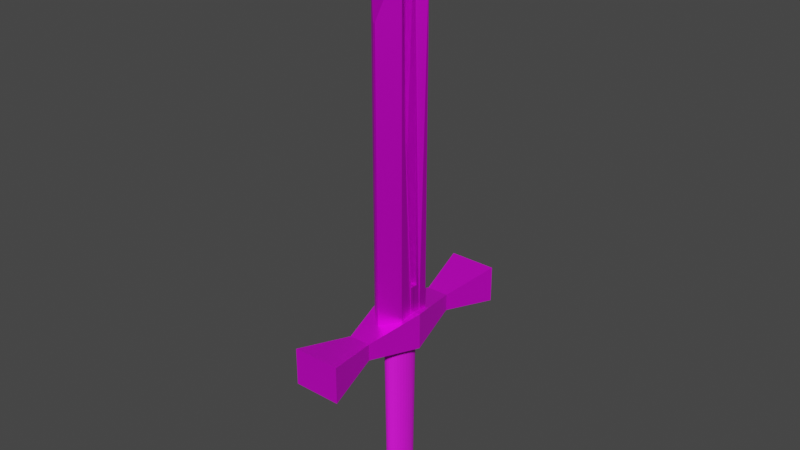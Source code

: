 # Source: SplitDagger.blend  (saved by Blender 3.6.13; exported with 4.5.12 LTS)
import bpy
from mathutils import Matrix  # noqa: F401  (used for matrix-valued properties, if any)

bpy.ops.wm.read_factory_settings(use_empty=True)
scene = bpy.context.scene
scene.name = 'Scene'

# ---- collections
col_collection = bpy.data.collections.new('Collection'); scene.collection.children.link(col_collection)

# ---- images (referenced by path relative to the original .blend; pixels are not part of the script)
import os
ASSET_DIR = os.environ.get("B2B_ASSET_DIR", "")  # directory of the original .blend (textures are referenced by path, not embedded)
HERE = os.path.dirname(os.path.abspath(__file__))  # packed textures are extracted next to this script under _unpacked/

def load_image(name, relpath, width, height, colorspace="sRGB"):
    """Load a texture the original file referenced (path relative to the .blend, or extracted next to this script)."""
    p = next((c for c in (os.path.join(HERE, relpath), os.path.join(ASSET_DIR, relpath)) if relpath and os.path.exists(c)), "")
    if p:
        img = bpy.data.images.load(p, check_existing=True)
        img.name = name
    else:  # same state as the original file: an image datablock whose file is absent (Cycles renders it pink)
        img = bpy.data.images.new(name, width, height)
        img.source = "FILE"
        img.filepath = "//" + (relpath or name)
    img.colorspace_settings.name = colorspace
    return img
img_splitdaggerhandle = load_image('SplitDaggerHandle', 'Textures/SplitDaggerHandle.png', 1024, 1024, 'sRGB')
img_broadswordpommel_gaurd_png = load_image('BroadswordPommel&Gaurd.png', 'Textures/BroadswordPommel&Gaurd.png', 1024, 1024, 'sRGB')
img_splitdaggerblade = load_image('SplitDaggerBlade', 'Textures/SplitDaggerBlade.png', 1024, 1024, 'sRGB')

# ---- materials (node trees are filled in below, after node groups)
mat_material_004 = bpy.data.materials.new('Material.004')
mat_material_004.use_transparent_shadow = False
mat_material_003 = bpy.data.materials.new('Material.003')
mat_material_003.use_transparent_shadow = False
mat_material_001 = bpy.data.materials.new('Material.001')
mat_material_001.use_transparent_shadow = False
mat_material_002 = bpy.data.materials.new('Material.002')
mat_material_002.use_transparent_shadow = False

# ---- material node trees
mat_material_004.use_nodes = True; mat_material_004.node_tree.nodes.clear()
_N = mat_material_004.node_tree.nodes; _L = mat_material_004.node_tree.links
n0 = _N.new('ShaderNodeBsdfPrincipled'); n0.name = 'Principled BSDF'; n0.location = (10, 300)
n0.distribution = 'GGX'
n0.subsurface_method = 'RANDOM_WALK_SKIN'
n0.inputs[2].default_value = 0.7682
n0.inputs[3].default_value = 1.45
n0.inputs[27].default_value = (0.0, 0.0, 0.0, 1.0)
n0.inputs[28].default_value = 1.0
n1 = _N.new('ShaderNodeOutputMaterial'); n1.name = 'Material Output'; n1.location = (300, 300)
n2 = _N.new('ShaderNodeTexImage'); n2.name = 'Image Texture'; n2.location = (-280, 280)
n2.image = img_splitdaggerhandle
_L.new(n0.outputs[0], n1.inputs[0])
_L.new(n2.outputs[0], n0.inputs[0])
n1.is_active_output = True
mat_material_003.use_nodes = True; mat_material_003.node_tree.nodes.clear()
_N = mat_material_003.node_tree.nodes; _L = mat_material_003.node_tree.links
n0 = _N.new('ShaderNodeBsdfPrincipled'); n0.name = 'Principled BSDF'; n0.location = (10, 300)
n0.distribution = 'GGX'
n0.subsurface_method = 'RANDOM_WALK_SKIN'
n0.inputs[1].default_value = 0.5
n0.inputs[3].default_value = 1.45
n0.inputs[27].default_value = (0.0, 0.0, 0.0, 1.0)
n0.inputs[28].default_value = 1.0
n1 = _N.new('ShaderNodeOutputMaterial'); n1.name = 'Material Output'; n1.location = (300, 300)
n2 = _N.new('ShaderNodeTexImage'); n2.name = 'Image Texture'; n2.location = (-280, 280)
n2.image = img_broadswordpommel_gaurd_png
_L.new(n0.outputs[0], n1.inputs[0])
_L.new(n2.outputs[0], n0.inputs[0])
n1.is_active_output = True
mat_material_001.use_nodes = True; mat_material_001.node_tree.nodes.clear()
_N = mat_material_001.node_tree.nodes; _L = mat_material_001.node_tree.links
n0 = _N.new('ShaderNodeBsdfPrincipled'); n0.name = 'Principled BSDF'; n0.location = (10, 300)
n0.distribution = 'GGX'
n0.subsurface_method = 'RANDOM_WALK_SKIN'
n0.inputs[1].default_value = 0.75
n0.inputs[3].default_value = 1.45
n0.inputs[27].default_value = (0.0, 0.0, 0.0, 1.0)
n0.inputs[28].default_value = 1.0
n1 = _N.new('ShaderNodeOutputMaterial'); n1.name = 'Material Output'; n1.location = (300, 300)
n2 = _N.new('ShaderNodeTexImage'); n2.name = 'Image Texture'; n2.location = (-280, 280)
n2.image = img_splitdaggerblade
_L.new(n0.outputs[0], n1.inputs[0])
_L.new(n2.outputs[0], n0.inputs[0])
n1.is_active_output = True
mat_material_002.use_nodes = True; mat_material_002.node_tree.nodes.clear()
_N = mat_material_002.node_tree.nodes; _L = mat_material_002.node_tree.links
n0 = _N.new('ShaderNodeBsdfPrincipled'); n0.name = 'Principled BSDF'; n0.location = (10, 300)
n0.distribution = 'GGX'
n0.subsurface_method = 'RANDOM_WALK_SKIN'
n0.inputs[1].default_value = 0.75
n0.inputs[3].default_value = 1.45
n0.inputs[27].default_value = (0.0, 0.0, 0.0, 1.0)
n0.inputs[28].default_value = 1.0
n1 = _N.new('ShaderNodeOutputMaterial'); n1.name = 'Material Output'; n1.location = (300, 300)
n2 = _N.new('ShaderNodeTexImage'); n2.name = 'Image Texture'; n2.location = (-280, 280)
n2.image = img_splitdaggerblade
_L.new(n0.outputs[0], n1.inputs[0])
_L.new(n2.outputs[0], n0.inputs[0])
n1.is_active_output = True

# ---- world
world_world = bpy.data.worlds.new('World'); scene.world = world_world
world_world.use_nodes = True; world_world.node_tree.nodes.clear()
_N = world_world.node_tree.nodes; _L = world_world.node_tree.links
n0 = _N.new('ShaderNodeOutputWorld'); n0.name = 'World Output'; n0.location = (300, 300)
n1 = _N.new('ShaderNodeBackground'); n1.name = 'Background'; n1.location = (10, 300)
n1.inputs[0].default_value = (0.05088, 0.05088, 0.05088, 1.0)
_L.new(n1.outputs[0], n0.inputs[0])
n0.is_active_output = True
world_world.color = (0.05088, 0.05088, 0.05088)
world_world.use_sun_shadow = False
world_world.sun_shadow_jitter_overblur = 0.0

# ---- meshes
me_cylinder = bpy.data.meshes.new('Cylinder')
me_cylinder.from_pydata([(-5.028e-08, 0.7338, 4.968), (0.1432, 0.7197, 4.968), (0.2808, 0.6779, 4.968), (0.4077, 0.6101, 4.968), (0.5189, 0.5189, 4.968), (0.6101, 0.4077, 4.968), (0.6779, 0.2808, 4.968), (0.7197, 0.1432, 4.968), (0.7338, 0.0, 4.968), (0.7197, -0.1432, 4.968), (0.6779, -0.2808, 4.968), (0.6101, -0.4077, 4.968), (0.5189, -0.5189, 4.968), (0.4077, -0.6101, 4.968), (0.2808, -0.6779, 4.968), (0.1432, -0.7197, 4.968), (-5.075e-08, -0.7338, 4.968), (-0.1432, -0.7197, 4.968), (-0.2808, -0.6779, 4.968), (-0.4077, -0.6101, 4.968), (-0.5189, -0.5189, 4.968), (-0.6101, -0.4077, 4.968), (-0.6779, -0.2808, 4.968), (-0.7197, -0.1432, 4.968), (-0.7338, 0.0, 4.968), (-0.7197, 0.1432, 4.968), (-0.6779, 0.2808, 4.968), (-0.6101, 0.4077, 4.968), (-0.5189, 0.5189, 4.968), (-0.4077, 0.6101, 4.968), (-0.2808, 0.6779, 4.968), (-0.1432, 0.7197, 4.968), (0.0, 0.6343, -0.9665), (0.1237, 0.6221, -0.9665), (0.2427, 0.586, -0.9665), (0.3524, 0.5274, -0.9665), (0.4485, 0.4485, -0.9665), (0.5274, 0.3524, -0.9665), (0.586, 0.2427, -0.9665), (0.6221, 0.1237, -0.9665), (0.6343, 0.0, -0.9665), (0.6221, -0.1237, -0.9665), (0.586, -0.2427, -0.9665), (0.5274, -0.3524, -0.9665), (0.4485, -0.4485, -0.9665), (0.3524, -0.5274, -0.9665), (0.2427, -0.586, -0.9665), (0.1237, -0.6221, -0.9665), (0.0, -0.6343, -0.9665), (-0.1237, -0.6221, -0.9665), (-0.2427, -0.586, -0.9665), (-0.3524, -0.5274, -0.9665), (-0.4485, -0.4485, -0.9665), (-0.5274, -0.3524, -0.9665), (-0.586, -0.2427, -0.9665), (-0.6221, -0.1237, -0.9665), (-0.6343, 0.0, -0.9665), (-0.6221, 0.1237, -0.9665), (-0.586, 0.2427, -0.9665), (-0.5274, 0.3524, -0.9665), (-0.4485, 0.4485, -0.9665), (-0.3524, 0.5274, -0.9665), (-0.2427, 0.586, -0.9665), (-0.1237, 0.6221, -0.9665), (-1.863e-09, 0.8648, -1.286), (-5.296e-10, 1.028, -1.02), (0.1687, 0.8482, -1.286), (0.2005, 1.008, -1.02), (0.331, 0.799, -1.286), (0.3933, 0.9495, -1.02), (0.4805, 0.7191, -1.286), (0.571, 0.8546, -1.02), (0.6115, 0.6115, -1.286), (0.7267, 0.7267, -1.02), (0.7191, 0.4805, -1.286), (0.8546, 0.571, -1.02), (0.799, 0.331, -1.286), (0.9495, 0.3933, -1.02), (0.8482, 0.1687, -1.286), (1.008, 0.2005, -1.02), (0.8648, -1.863e-09, -1.286), (1.028, 0.0, -1.02), (0.8482, -0.1687, -1.286), (1.008, -0.2005, -1.02), (0.799, -0.331, -1.286), (0.9495, -0.3933, -1.02), (0.7191, -0.4805, -1.286), (0.8546, -0.571, -1.02), (0.6115, -0.6115, -1.286), (0.7267, -0.7267, -1.02), (0.4805, -0.7191, -1.286), (0.571, -0.8546, -1.02), (0.331, -0.799, -1.286), (0.3933, -0.9495, -1.02), (0.1687, -0.8482, -1.286), (0.2005, -1.008, -1.02), (-5.588e-09, -0.8648, -1.286), (-4.997e-10, -1.028, -1.02), (-0.1687, -0.8482, -1.286), (-0.2005, -1.008, -1.02), (-0.331, -0.799, -1.286), (-0.3933, -0.9495, -1.02), (-0.4805, -0.7191, -1.286), (-0.571, -0.8546, -1.02), (-0.6115, -0.6115, -1.286), (-0.7267, -0.7267, -1.02), (-0.7191, -0.4805, -1.286), (-0.8546, -0.571, -1.02), (-0.799, -0.331, -1.286), (-0.9495, -0.3933, -1.02), (-0.8482, -0.1687, -1.286), (-1.008, -0.2005, -1.02), (-0.8648, 1.863e-09, -1.286), (-1.028, 0.0, -1.02), (-0.8482, 0.1687, -1.286), (-1.008, 0.2005, -1.02), (-0.799, 0.331, -1.286), (-0.9495, 0.3933, -1.02), (-0.7191, 0.4805, -1.286), (-0.8546, 0.571, -1.02), (-0.6115, 0.6115, -1.286), (-0.7267, 0.7267, -1.02), (-0.4805, 0.7191, -1.286), (-0.571, 0.8546, -1.02), (-0.331, 0.799, -1.286), (-0.3933, 0.9495, -1.02), (-0.1687, 0.8482, -1.286), (-0.2005, 1.008, -1.02)], [], [(32, 0, 1, 33), (33, 1, 2, 34), (34, 2, 3, 35), (35, 3, 4, 36), (36, 4, 5, 37), (37, 5, 6, 38), (38, 6, 7, 39), (39, 7, 8, 40), (40, 8, 9, 41), (41, 9, 10, 42), (42, 10, 11, 43), (43, 11, 12, 44), (44, 12, 13, 45), (45, 13, 14, 46), (46, 14, 15, 47), (47, 15, 16, 48), (48, 16, 17, 49), (49, 17, 18, 50), (50, 18, 19, 51), (51, 19, 20, 52), (52, 20, 21, 53), (53, 21, 22, 54), (54, 22, 23, 55), (55, 23, 24, 56), (56, 24, 25, 57), (57, 25, 26, 58), (58, 26, 27, 59), (59, 27, 28, 60), (60, 28, 29, 61), (61, 29, 30, 62), (1, 0, 31, 30, 29, 28, 27, 26, 25, 24, 23, 22, 21, 20, 19, 18, 17, 16, 15, 14, 13, 12, 11, 10, 9, 8, 7, 6, 5, 4, 3, 2), (62, 30, 31, 63), (63, 31, 0, 32), (127, 63, 32, 65), (67, 33, 34, 69), (125, 62, 63, 127), (123, 61, 62, 125), (121, 60, 61, 123), (119, 59, 60, 121), (117, 58, 59, 119), (115, 57, 58, 117), (113, 56, 57, 115), (111, 55, 56, 113), (109, 54, 55, 111), (107, 53, 54, 109), (105, 52, 53, 107), (103, 51, 52, 105), (101, 50, 51, 103), (99, 49, 50, 101), (97, 48, 49, 99), (95, 47, 48, 97), (93, 46, 47, 95), (91, 45, 46, 93), (89, 44, 45, 91), (87, 43, 44, 89), (85, 42, 43, 87), (83, 41, 42, 85), (81, 40, 41, 83), (79, 39, 40, 81), (77, 38, 39, 79), (75, 37, 38, 77), (73, 36, 37, 75), (71, 35, 36, 73), (69, 34, 35, 71), (64, 66, 68, 70, 72, 74, 76, 78, 80, 82, 84, 86, 88, 90, 92, 94, 96, 98, 100, 102, 104, 106, 108, 110, 112, 114, 116, 118, 120, 122, 124, 126), (65, 67, 66, 64), (67, 69, 68, 66), (69, 71, 70, 68), (71, 73, 72, 70), (73, 75, 74, 72), (75, 77, 76, 74), (77, 79, 78, 76), (79, 81, 80, 78), (81, 83, 82, 80), (83, 85, 84, 82), (85, 87, 86, 84), (87, 89, 88, 86), (89, 91, 90, 88), (91, 93, 92, 90), (93, 95, 94, 92), (95, 97, 96, 94), (97, 99, 98, 96), (99, 101, 100, 98), (101, 103, 102, 100), (103, 105, 104, 102), (105, 107, 106, 104), (107, 109, 108, 106), (109, 111, 110, 108), (111, 113, 112, 110), (113, 115, 114, 112), (115, 117, 116, 114), (117, 119, 118, 116), (119, 121, 120, 118), (121, 123, 122, 120), (123, 125, 124, 122), (125, 127, 126, 124), (127, 65, 64, 126), (65, 32, 33, 67)])
_uv = me_cylinder.uv_layers.new(name='UVMap')
_uv.uv.foreach_set('vector', [1.0, 0.5027, 1.0, 1.0, 0.9688, 1.0, 0.9688, 0.5027, 0.9688, 0.5027, 0.9688, 1.0, 0.9375, 1.0, 0.9375, 0.5027, 0.9375, 0.5027, 0.9375, 1.0, 0.9062, 1.0, 0.9062, 0.5027, 0.9062, 0.5027, 0.9062, 1.0, 0.875, 1.0, 0.875, 0.5027, 0.875, 0.5027, 0.875, 1.0, 0.8438, 1.0, 0.8438, 0.5027, 0.8438, 0.5027, 0.8438, 1.0, 0.8125, 1.0, 0.8125, 0.5027, 0.8125, 0.5027, 0.8125, 1.0, 0.7812, 1.0, 0.7812, 0.5027, 0.7812, 0.5027, 0.7812, 1.0, 0.75, 1.0, 0.75, 0.5027, 0.75, 0.5027, 0.75, 1.0, 0.7188, 1.0, 0.7188, 0.5027, 0.7188, 0.5027, 0.7188, 1.0, 0.6875, 1.0, 0.6875, 0.5027, 0.6875, 0.5027, 0.6875, 1.0, 0.6562, 1.0, 0.6562, 0.5027, 0.6562, 0.5027, 0.6562, 1.0, 0.625, 1.0, 0.625, 0.5027, 0.625, 0.5027, 0.625, 1.0, 0.5938, 1.0, 0.5938, 0.5027, 0.5938, 0.5027, 0.5938, 1.0, 0.5625, 1.0, 0.5625, 0.5027, 0.5625, 0.5027, 0.5625, 1.0, 0.5312, 1.0, 0.5312, 0.5027, 0.5312, 0.5027, 0.5312, 1.0, 0.5, 1.0, 0.5, 0.5027, 0.5, 0.5027, 0.5, 1.0, 0.4688, 1.0, 0.4688, 0.5027, 0.4688, 0.5027, 0.4688, 1.0, 0.4375, 1.0, 0.4375, 0.5027, 0.4375, 0.5027, 0.4375, 1.0, 0.4062, 1.0, 0.4062, 0.5027, 0.4062, 0.5027, 0.4062, 1.0, 0.375, 1.0, 0.375, 0.5027, 0.375, 0.5027, 0.375, 1.0, 0.3438, 1.0, 0.3438, 0.5027, 0.3438, 0.5027, 0.3438, 1.0, 0.3125, 1.0, 0.3125, 0.5027, 0.3125, 0.5027, 0.3125, 1.0, 0.2812, 1.0, 0.2812, 0.5027, 0.2812, 0.5027, 0.2812, 1.0, 0.25, 1.0, 0.25, 0.5027, 0.25, 0.5027, 0.25, 1.0, 0.2188, 1.0, 0.2188, 0.5027, 0.2188, 0.5027, 0.2188, 1.0, 0.1875, 1.0, 0.1875, 0.5027, 0.1875, 0.5027, 0.1875, 1.0, 0.1562, 1.0, 0.1562, 0.5027, 0.1562, 0.5027, 0.1562, 1.0, 0.125, 1.0, 0.125, 0.5027, 0.125, 0.5027, 0.125, 1.0, 0.09375, 1.0, 0.09375, 0.5027, 0.09375, 0.5027, 0.09375, 1.0, 0.0625, 1.0, 0.0625, 0.5027, 0.2968, 0.4854, 0.25, 0.49, 0.2032, 0.4854, 0.1582, 0.4717, 0.1167, 0.4496, 0.08029, 0.4197, 0.05045, 0.3833, 0.02827, 0.3418, 0.01461, 0.2968, 0.01, 0.25, 0.01461, 0.2032, 0.02827, 0.1582, 0.05045, 0.1167, 0.08029, 0.08029, 0.1167, 0.05045, 0.1582, 0.02827, 0.2032, 0.01461, 0.25, 0.01, 0.2968, 0.01461, 0.3418, 0.02827, 0.3833, 0.05045, 0.4197, 0.08029, 0.4496, 0.1167, 0.4717, 0.1582, 0.4854, 0.2032, 0.49, 0.25, 0.4854, 0.2968, 0.4717, 0.3418, 0.4496, 0.3833, 0.4197, 0.4197, 0.3833, 0.4496, 0.3418, 0.4717, 0.0625, 0.5027, 0.0625, 1.0, 0.03125, 1.0, 0.03125, 0.5027, 0.03125, 0.5027, 0.03125, 1.0, 0.0, 1.0, 0.0, 0.5027, 0.03125, 0.5022, 0.03125, 0.5027, 0.0, 0.5027, 0.0, 0.5022, 0.9688, 0.5022, 0.9688, 0.5027, 0.9375, 0.5027, 0.9375, 0.5022, 0.0625, 0.5022, 0.0625, 0.5027, 0.03125, 0.5027, 0.03125, 0.5022, 0.09375, 0.5022, 0.09375, 0.5027, 0.0625, 0.5027, 0.0625, 0.5022, 0.125, 0.5022, 0.125, 0.5027, 0.09375, 0.5027, 0.09375, 0.5022, 0.1562, 0.5022, 0.1562, 0.5027, 0.125, 0.5027, 0.125, 0.5022, 0.1875, 0.5022, 0.1875, 0.5027, 0.1562, 0.5027, 0.1562, 0.5022, 0.2188, 0.5022, 0.2188, 0.5027, 0.1875, 0.5027, 0.1875, 0.5022, 0.25, 0.5022, 0.25, 0.5027, 0.2188, 0.5027, 0.2188, 0.5022, 0.2812, 0.5022, 0.2812, 0.5027, 0.25, 0.5027, 0.25, 0.5022, 0.3125, 0.5022, 0.3125, 0.5027, 0.2812, 0.5027, 0.2812, 0.5022, 0.3438, 0.5022, 0.3438, 0.5027, 0.3125, 0.5027, 0.3125, 0.5022, 0.375, 0.5022, 0.375, 0.5027, 0.3438, 0.5027, 0.3438, 0.5022, 0.4062, 0.5022, 0.4062, 0.5027, 0.375, 0.5027, 0.375, 0.5022, 0.4375, 0.5022, 0.4375, 0.5027, 0.4062, 0.5027, 0.4062, 0.5022, 0.4688, 0.5022, 0.4688, 0.5027, 0.4375, 0.5027, 0.4375, 0.5022, 0.5, 0.5022, 0.5, 0.5027, 0.4688, 0.5027, 0.4688, 0.5022, 0.5312, 0.5022, 0.5312, 0.5027, 0.5, 0.5027, 0.5, 0.5022, 0.5625, 0.5022, 0.5625, 0.5027, 0.5312, 0.5027, 0.5312, 0.5022, 0.5938, 0.5022, 0.5938, 0.5027, 0.5625, 0.5027, 0.5625, 0.5022, 0.625, 0.5022, 0.625, 0.5027, 0.5938, 0.5027, 0.5938, 0.5022, 0.6562, 0.5022, 0.6562, 0.5027, 0.625, 0.5027, 0.625, 0.5022, 0.6875, 0.5022, 0.6875, 0.5027, 0.6562, 0.5027, 0.6562, 0.5022, 0.7188, 0.5022, 0.7188, 0.5027, 0.6875, 0.5027, 0.6875, 0.5022, 0.75, 0.5022, 0.75, 0.5027, 0.7188, 0.5027, 0.7188, 0.5022, 0.7812, 0.5022, 0.7812, 0.5027, 0.75, 0.5027, 0.75, 0.5022, 0.8125, 0.5022, 0.8125, 0.5027, 0.7812, 0.5027, 0.7812, 0.5022, 0.8438, 0.5022, 0.8438, 0.5027, 0.8125, 0.5027, 0.8125, 0.5022, 0.875, 0.5022, 0.875, 0.5027, 0.8438, 0.5027, 0.8438, 0.5022, 0.9062, 0.5022, 0.9062, 0.5027, 0.875, 0.5027, 0.875, 0.5022, 0.9375, 0.5022, 0.9375, 0.5027, 0.9062, 0.5027, 0.9062, 0.5022, 0.75, 0.4281, 0.7847, 0.4246, 0.8181, 0.4145, 0.8489, 0.3981, 0.8759, 0.3759, 0.8981, 0.3489, 0.9145, 0.3181, 0.9246, 0.2847, 0.9281, 0.25, 0.9246, 0.2153, 0.9145, 0.1819, 0.8981, 0.1511, 0.8759, 0.1241, 0.8489, 0.1019, 0.8181, 0.08549, 0.7847, 0.07536, 0.75, 0.07193, 0.7153, 0.07536, 0.6819, 0.08549, 0.6511, 0.1019, 0.6241, 0.1241, 0.6019, 0.1511, 0.5855, 0.1819, 0.5754, 0.2153, 0.5719, 0.25, 0.5754, 0.2847, 0.5855, 0.3181, 0.6019, 0.3489, 0.6241, 0.3759, 0.6511, 0.3981, 0.6819, 0.4145, 0.7153, 0.4246, 0.7528, 0.4897, 0.7941, 0.4857, 0.7847, 0.4246, 0.75, 0.4281, 0.7995, 0.4846, 0.8392, 0.4725, 0.8181, 0.4145, 0.7847, 0.4246, 0.8443, 0.4704, 0.8809, 0.4509, 0.8489, 0.3981, 0.8181, 0.4145, 0.8855, 0.4478, 0.9176, 0.4215, 0.8759, 0.3759, 0.8489, 0.3981, 0.9215, 0.4176, 0.9478, 0.3855, 0.8981, 0.3489, 0.8759, 0.3759, 0.9509, 0.3809, 0.9704, 0.3443, 0.9145, 0.3181, 0.8981, 0.3489, 0.9725, 0.3392, 0.9846, 0.2995, 0.9246, 0.2847, 0.9145, 0.3181, 0.9857, 0.2941, 0.9897, 0.2528, 0.9281, 0.25, 0.9246, 0.2847, 0.9897, 0.2472, 0.9857, 0.2059, 0.9246, 0.2153, 0.9281, 0.25, 0.9846, 0.2005, 0.9725, 0.1608, 0.9145, 0.1819, 0.9246, 0.2153, 0.9704, 0.1557, 0.9509, 0.1191, 0.8981, 0.1511, 0.9145, 0.1819, 0.9478, 0.1145, 0.9215, 0.08245, 0.8759, 0.1241, 0.8981, 0.1511, 0.9176, 0.07853, 0.8855, 0.05221, 0.8489, 0.1019, 0.8759, 0.1241, 0.8809, 0.04914, 0.8443, 0.02958, 0.8181, 0.08549, 0.8489, 0.1019, 0.8392, 0.02746, 0.7995, 0.01542, 0.7847, 0.07536, 0.8181, 0.08549, 0.7941, 0.01434, 0.7528, 0.01027, 0.75, 0.07193, 0.7847, 0.07536, 0.7472, 0.01027, 0.7059, 0.01434, 0.7153, 0.07536, 0.75, 0.07193, 0.7005, 0.01542, 0.6608, 0.02746, 0.6819, 0.08549, 0.7153, 0.07536, 0.6557, 0.02958, 0.6191, 0.04914, 0.6511, 0.1019, 0.6819, 0.08549, 0.6145, 0.05221, 0.5824, 0.07853, 0.6241, 0.1241, 0.6511, 0.1019, 0.5785, 0.08245, 0.5522, 0.1145, 0.6019, 0.1511, 0.6241, 0.1241, 0.5491, 0.1191, 0.5296, 0.1557, 0.5855, 0.1819, 0.6019, 0.1511, 0.5275, 0.1608, 0.5154, 0.2005, 0.5754, 0.2153, 0.5855, 0.1819, 0.5143, 0.2059, 0.5103, 0.2472, 0.5719, 0.25, 0.5754, 0.2153, 0.5103, 0.2528, 0.5143, 0.2941, 0.5754, 0.2847, 0.5719, 0.25, 0.5154, 0.2995, 0.5275, 0.3392, 0.5855, 0.3181, 0.5754, 0.2847, 0.5296, 0.3443, 0.5491, 0.3809, 0.6019, 0.3489, 0.5855, 0.3181, 0.5522, 0.3855, 0.5785, 0.4176, 0.6241, 0.3759, 0.6019, 0.3489, 0.5824, 0.4215, 0.6145, 0.4478, 0.6511, 0.3981, 0.6241, 0.3759, 0.6191, 0.4509, 0.6557, 0.4704, 0.6819, 0.4145, 0.6511, 0.3981, 0.6608, 0.4725, 0.7005, 0.4846, 0.7153, 0.4246, 0.6819, 0.4145, 0.7059, 0.4857, 0.7472, 0.4897, 0.75, 0.4281, 0.7153, 0.4246, 1.0, 0.5022, 1.0, 0.5027, 0.9688, 0.5027, 0.9688, 0.5022])
me_cylinder.materials.append(mat_material_004)
me_cylinder.update()
me_cube_001 = bpy.data.meshes.new('Cube.001')
me_cube_001.from_pydata([(-0.9889, -2.919, -0.9889), (-0.9889, -2.919, 0.9889), (-1.0, 2.919, -1.0), (-1.0, 2.919, 1.0), (0.9889, -2.919, -0.9889), (0.9889, -2.919, 0.9889), (1.0, 2.919, -1.0), (1.0, 2.919, 1.0), (-0.9945, 0.0, -0.9945), (-0.9945, 0.0, 0.9945), (0.9945, 0.0, -0.9945), (0.9945, 0.0, 0.9945), (-0.4568, -1.457, -0.4568), (0.4568, -1.457, 0.4568), (-0.4568, -1.457, 0.4568), (0.4568, -1.457, -0.4568), (-0.4623, 1.462, 0.4623), (0.4623, 1.462, -0.4623), (-0.4623, 1.462, -0.4623), (0.4623, 1.462, 0.4623)], [], [(18, 16, 3, 2), (2, 3, 7, 6), (15, 13, 5, 4), (4, 5, 1, 0), (12, 15, 4, 0), (13, 14, 1, 5), (19, 16, 9, 11), (18, 17, 10, 8), (17, 19, 11, 10), (12, 14, 9, 8), (0, 1, 14, 12), (11, 9, 14, 13), (8, 10, 15, 12), (10, 11, 13, 15), (6, 7, 19, 17), (2, 6, 17, 18), (7, 3, 16, 19), (8, 9, 16, 18)])
_uv = me_cube_001.uv_layers.new(name='UVMap')
_uv.uv.foreach_set('vector', [0.375, 0.1875, 0.625, 0.1875, 0.625, 0.25, 0.375, 0.25, 0.375, 0.25, 0.625, 0.25, 0.625, 0.5, 0.375, 0.5, 0.375, 0.6875, 0.625, 0.6875, 0.625, 0.75, 0.375, 0.75, 0.375, 0.75, 0.625, 0.75, 0.625, 1.0, 0.375, 1.0, 0.125, 0.6875, 0.375, 0.6875, 0.375, 0.75, 0.125, 0.75, 0.625, 0.6875, 0.875, 0.6875, 0.875, 0.75, 0.625, 0.75, 0.625, 0.5625, 0.875, 0.5625, 0.875, 0.625, 0.625, 0.625, 0.125, 0.5625, 0.375, 0.5625, 0.375, 0.625, 0.125, 0.625, 0.375, 0.5625, 0.625, 0.5625, 0.625, 0.625, 0.375, 0.625, 0.375, 0.0625, 0.625, 0.0625, 0.625, 0.125, 0.375, 0.125, 0.375, 0.0, 0.625, 0.0, 0.625, 0.0625, 0.375, 0.0625, 0.625, 0.625, 0.875, 0.625, 0.875, 0.6875, 0.625, 0.6875, 0.125, 0.625, 0.375, 0.625, 0.375, 0.6875, 0.125, 0.6875, 0.375, 0.625, 0.625, 0.625, 0.625, 0.6875, 0.375, 0.6875, 0.375, 0.5, 0.625, 0.5, 0.625, 0.5625, 0.375, 0.5625, 0.125, 0.5, 0.375, 0.5, 0.375, 0.5625, 0.125, 0.5625, 0.625, 0.5, 0.875, 0.5, 0.875, 0.5625, 0.625, 0.5625, 0.375, 0.125, 0.625, 0.125, 0.625, 0.1875, 0.375, 0.1875])
me_cube_001.materials.append(mat_material_003)
me_cube_001.update()
me_cube_002 = bpy.data.meshes.new('Cube.002')
me_cube_002.from_pydata([(-1.0, -1.0, -1.0), (-1.0, -1.0, 1.0), (1.0, -1.0, -1.0), (1.0, -1.0, 1.0), (-1.0, -0.5, -1.0), (0.4331, -0.3875, 21.04), (-0.4331, -0.3875, 21.04), (1.0, -0.5, -1.0), (-1.0, -0.75, -1.0), (1.0, -0.75, 1.0), (-1.0, -0.75, 1.0), (1.0, -0.75, -1.0), (-1.0, 0.06181, -1.0), (-0.06181, 1.0, -1.0), (-0.06181, 1.0, 16.41), (-1.0, 0.06181, 19.86), (0.06181, 1.0, -1.0), (1.0, 0.06181, -1.0), (1.0, 0.06181, 19.86), (0.06181, 1.0, 16.41), (0.0, -1.0, -1.0), (0.0, -1.0, 1.0), (0.0, -0.5, 21.92), (0.0, -0.5, -1.0), (0.0, -0.75, 1.0), (0.0, -0.75, -1.0)], [], [(16, 17, 7, 23, 4, 12, 13), (11, 9, 3, 2), (20, 21, 1, 0), (25, 11, 2, 20), (24, 10, 1, 21), (14, 15, 6, 22, 5, 18, 19), (13, 14, 19, 16), (8, 10, 6, 4), (18, 5, 7, 17), (0, 1, 10, 8), (22, 6, 10, 24), (23, 7, 11, 25), (7, 5, 9, 11), (14, 13, 12, 15), (18, 17, 16, 19), (4, 6, 15, 12), (4, 23, 25, 8), (5, 22, 24, 9), (9, 24, 21, 3), (8, 25, 20, 0), (2, 3, 21, 20)])
_uv = me_cube_002.uv_layers.new(name='UVMap')
_uv.uv.foreach_set('vector', [0.2577, 0.5, 0.375, 0.6173, 0.375, 0.6875, 0.25, 0.6875, 0.125, 0.6875, 0.125, 0.6173, 0.2423, 0.5, 0.375, 0.7188, 0.625, 0.7188, 0.625, 0.75, 0.375, 0.75, 0.375, 0.875, 0.625, 0.875, 0.625, 1.0, 0.375, 1.0, 0.25, 0.7188, 0.375, 0.7188, 0.375, 0.75, 0.25, 0.75, 0.75, 0.7188, 0.875, 0.7188, 0.875, 0.75, 0.75, 0.75, 0.7577, 0.5, 0.875, 0.6173, 0.875, 0.6875, 0.75, 0.6875, 0.625, 0.6875, 0.625, 0.6173, 0.7423, 0.5, 0.375, 0.3673, 0.625, 0.3673, 0.625, 0.3827, 0.375, 0.3827, 0.375, 0.03125, 0.625, 0.03125, 0.625, 0.0625, 0.375, 0.0625, 0.625, 0.6173, 0.625, 0.6875, 0.375, 0.6875, 0.375, 0.6173, 0.375, 0.0, 0.625, 0.0, 0.625, 0.03125, 0.375, 0.03125, 0.75, 0.6875, 0.875, 0.6875, 0.875, 0.7188, 0.75, 0.7188, 0.25, 0.6875, 0.375, 0.6875, 0.375, 0.7188, 0.25, 0.7188, 0.375, 0.6875, 0.625, 0.6875, 0.625, 0.7188, 0.375, 0.7188, 0.625, 0.3673, 0.375, 0.3673, 0.375, 0.1327, 0.625, 0.1327, 0.625, 0.6173, 0.375, 0.6173, 0.375, 0.3827, 0.625, 0.3827, 0.375, 0.0625, 0.625, 0.0625, 0.625, 0.1327, 0.375, 0.1327, 0.125, 0.6875, 0.25, 0.6875, 0.25, 0.7188, 0.125, 0.7188, 0.625, 0.6875, 0.75, 0.6875, 0.75, 0.7188, 0.625, 0.7188, 0.625, 0.7188, 0.75, 0.7188, 0.75, 0.75, 0.625, 0.75, 0.125, 0.7188, 0.25, 0.7188, 0.25, 0.75, 0.125, 0.75, 0.375, 0.75, 0.625, 0.75, 0.625, 0.875, 0.375, 0.875])
me_cube_002.materials.append(mat_material_001)
me_cube_002.update()
me_cube_003 = bpy.data.meshes.new('Cube.003')
me_cube_003.from_pydata([(-1.0, 1.0, -1.0), (-1.0, 1.0, 1.0), (1.0, 1.0, -1.0), (1.0, 1.0, 1.0), (-0.4331, 0.3875, 21.04), (1.0, 0.5, -1.0), (-1.0, 0.5, -1.0), (0.4331, 0.3875, 21.04), (-1.0, 0.75, 1.0), (1.0, 0.75, -1.0), (-1.0, 0.75, -1.0), (1.0, 0.75, 1.0), (-0.06181, -1.0, -1.0), (-1.0, -0.06181, -1.0), (-1.0, -0.06181, 19.86), (-0.06181, -1.0, 16.41), (1.0, -0.06181, -1.0), (0.06181, -1.0, -1.0), (0.06181, -1.0, 16.41), (1.0, -0.06181, 19.86), (0.0, 1.0, -1.0), (0.0, 1.0, 1.0), (0.0, 0.5, -1.0), (0.0, 0.5, 21.92), (0.0, 0.75, 1.0), (0.0, 0.75, -1.0)], [], [(10, 8, 1, 0), (20, 21, 3, 2), (7, 23, 4, 14, 15, 18, 19), (6, 22, 5, 16, 17, 12, 13), (14, 4, 6, 13), (9, 11, 7, 5), (25, 9, 5, 22), (24, 8, 4, 23), (5, 7, 19, 16), (21, 1, 8, 24), (20, 2, 9, 25), (2, 3, 11, 9), (6, 4, 8, 10), (12, 15, 14, 13), (18, 17, 16, 19), (17, 18, 15, 12), (0, 20, 25, 10), (3, 21, 24, 11), (11, 24, 23, 7), (10, 25, 22, 6), (0, 1, 21, 20)])
_uv = me_cube_003.uv_layers.new(name='UVMap')
_uv.uv.foreach_set('vector', [0.375, 0.2188, 0.625, 0.2188, 0.625, 0.25, 0.375, 0.25, 0.375, 0.375, 0.625, 0.375, 0.625, 0.5, 0.375, 0.5, 0.625, 0.5625, 0.75, 0.5625, 0.875, 0.5625, 0.875, 0.6327, 0.7577, 0.75, 0.7423, 0.75, 0.625, 0.6327, 0.125, 0.5625, 0.25, 0.5625, 0.375, 0.5625, 0.375, 0.6327, 0.2577, 0.75, 0.2423, 0.75, 0.125, 0.6327, 0.625, 0.1173, 0.625, 0.1875, 0.375, 0.1875, 0.375, 0.1173, 0.375, 0.5312, 0.625, 0.5312, 0.625, 0.5625, 0.375, 0.5625, 0.25, 0.5312, 0.375, 0.5312, 0.375, 0.5625, 0.25, 0.5625, 0.75, 0.5312, 0.875, 0.5312, 0.875, 0.5625, 0.75, 0.5625, 0.375, 0.5625, 0.625, 0.5625, 0.625, 0.6327, 0.375, 0.6327, 0.75, 0.5, 0.875, 0.5, 0.875, 0.5312, 0.75, 0.5312, 0.25, 0.5, 0.375, 0.5, 0.375, 0.5312, 0.25, 0.5312, 0.375, 0.5, 0.625, 0.5, 0.625, 0.5312, 0.375, 0.5312, 0.375, 0.1875, 0.625, 0.1875, 0.625, 0.2188, 0.375, 0.2188, 0.375, 0.8827, 0.625, 0.8827, 0.625, 1.0, 0.375, 1.0, 0.625, 0.8673, 0.375, 0.8673, 0.375, 0.6327, 0.625, 0.6327, 0.375, 0.8673, 0.625, 0.8673, 0.625, 0.8827, 0.375, 0.8827, 0.125, 0.5, 0.25, 0.5, 0.25, 0.5312, 0.125, 0.5312, 0.625, 0.5, 0.75, 0.5, 0.75, 0.5312, 0.625, 0.5312, 0.625, 0.5312, 0.75, 0.5312, 0.75, 0.5625, 0.625, 0.5625, 0.125, 0.5312, 0.25, 0.5312, 0.25, 0.5625, 0.125, 0.5625, 0.375, 0.25, 0.625, 0.25, 0.625, 0.375, 0.375, 0.375])
me_cube_003.materials.append(mat_material_002)
me_cube_003.update()

# ---- objects
ob_cylinder = bpy.data.objects.new('Cylinder', me_cylinder)
ob_cube = bpy.data.objects.new('Cube', me_cube_001)
ob_cube_001 = bpy.data.objects.new('Cube.001', me_cube_002)
ob_cube_002 = bpy.data.objects.new('Cube.002', me_cube_003)

# ---- transforms, parenting, visibility, modifiers, constraints
ob_cylinder.location = (0.0, 0.0, 0.0)
ob_cylinder.scale = (0.4586, 0.827, 1.0)
ob_cube.location = (0.0, 0.0, 4.256)
ob_cube.scale = (0.73, 1.19, 0.57)
ob_cube_001.location = (0.0, 0.4962, 5.142)
ob_cube_001.scale = (0.5, 0.5, 0.5)
ob_cube_002.location = (0.0, -0.4963, 5.142)
ob_cube_002.scale = (0.5, 0.5, 0.5)

# ---- collection membership
col_collection.objects.link(ob_cylinder)
col_collection.objects.link(ob_cube)
col_collection.objects.link(ob_cube_001)
col_collection.objects.link(ob_cube_002)

# ---- scene / render settings (as saved in the file)
scene.frame_start = 1; scene.frame_end = 250; scene.frame_set(1)
scene.render.engine = 'BLENDER_EEVEE_NEXT'
scene.cycles.sampling_pattern = 'TABULATED_SOBOL'
scene.view_settings.view_transform = 'Filmic'
bpy.context.view_layer.update()

# ---- added for rendering (the .blend has no active camera and no usable light): camera, sun
cam_auto = bpy.data.cameras.new('AutoCamera')
cam_auto.lens = 50.0
cam_auto.sensor_width = 36.0
cam_auto.clip_end = 1000.0
ob_auto_camera = bpy.data.objects.new('AutoCamera', cam_auto)
scene.collection.objects.link(ob_auto_camera)
ob_auto_camera.location = (17.3766, -20.8519, 21.3088)
ob_auto_camera.rotation_euler = (1.09748, -7.21219e-08, 0.694738)
scene.camera = ob_auto_camera
light_auto_sun = bpy.data.lights.new('AutoSun', 'SUN')
light_auto_sun.energy = 3.0
light_auto_sun.angle = 0.0523599
ob_auto_sun = bpy.data.objects.new('AutoSun', light_auto_sun)
scene.collection.objects.link(ob_auto_sun)
ob_auto_sun.rotation_euler = (0.872665, 0.174533, 0.523599)
bpy.context.view_layer.update()
